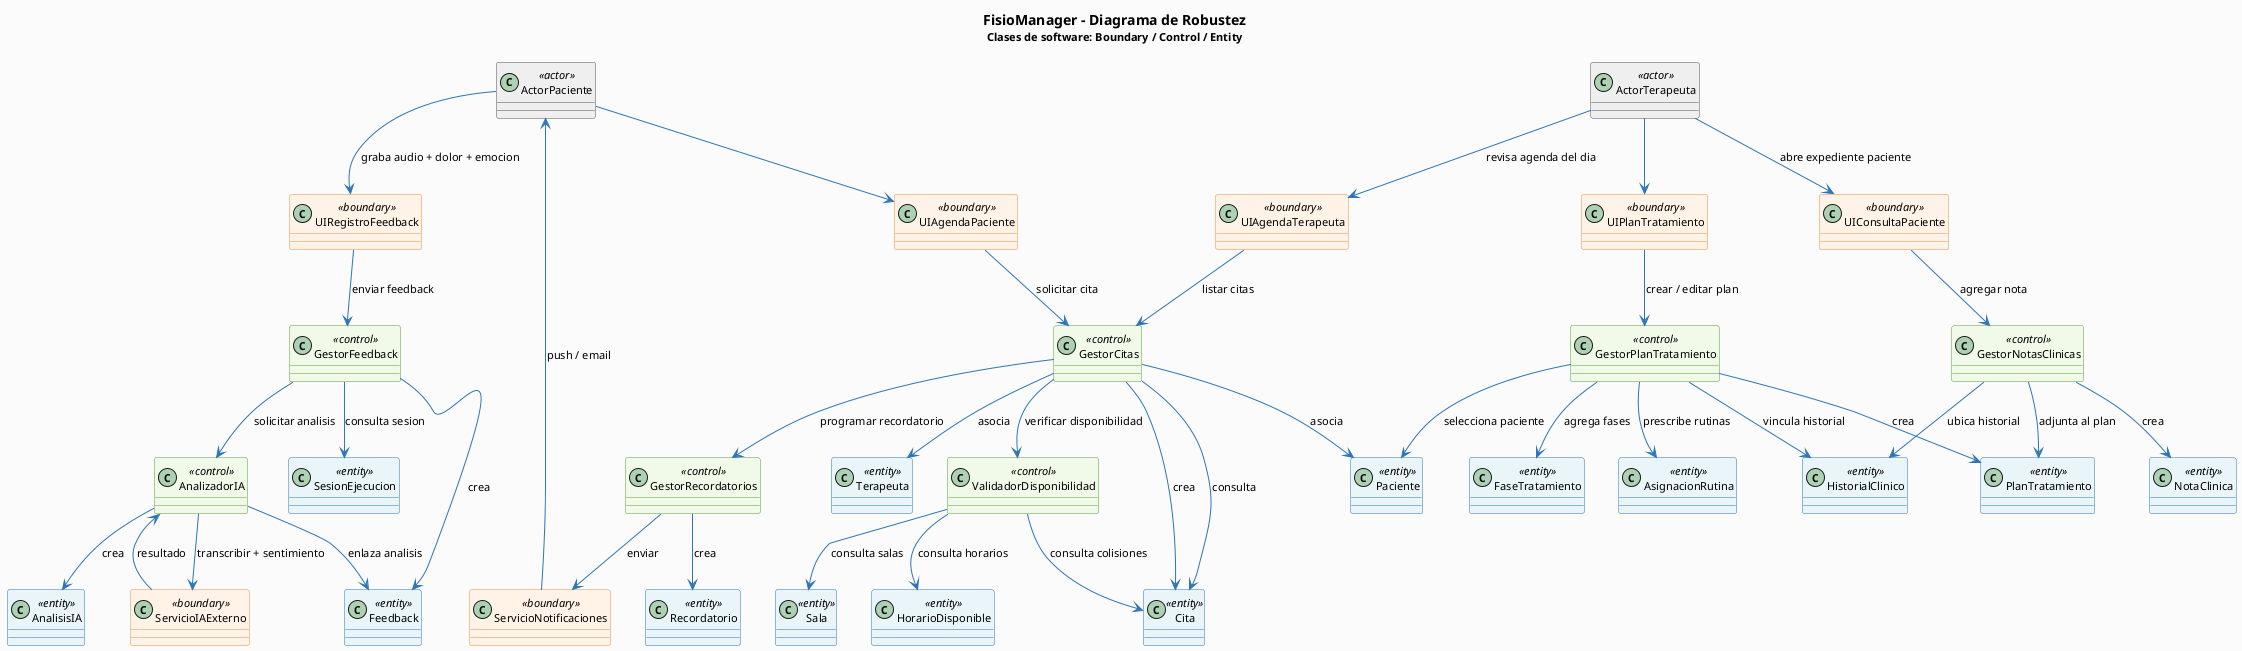

The diagram above was rendered by PlantUML. Its source (embedded in the PNG):
@startuml FisioManager_DiagramaRobustez

' FisioManager - Diagrama de Robustez (clases de software)
' Consolidado: agenda de cita, registro de feedback, prescripcion de plan
' y elaboracion de nota clinica.
'
' Clases de software (ICONIX):
'   <<actor>>     Actores externos al sistema
'   <<boundary>>  Interfaces de usuario / sistemas externos
'   <<control>>   Logica de aplicacion y orquestacion
'   <<entity>>    Entidades persistentes del dominio

skinparam backgroundColor #FAFAFA
skinparam ArrowColor #2E75B6
skinparam DefaultFontName Arial
skinparam DefaultFontSize 11
skinparam shadowing false

skinparam class {
    BackgroundColor<<actor>>     #EEEEEE
    BorderColor<<actor>>         #555555
    BackgroundColor<<boundary>>  #FFF3E6
    BorderColor<<boundary>>      #E08E45
    BackgroundColor<<control>>   #F0F8E8
    BorderColor<<control>>       #5B9D3E
    BackgroundColor<<entity>>    #E8F4F8
    BorderColor<<entity>>        #2E75B6
}

title <b>FisioManager - Diagrama de Robustez</b>\n<size:11>Clases de software: Boundary / Control / Entity</size>

' ============================================================
' ACTORES
' ============================================================
class ActorPaciente <<actor>>
class ActorTerapeuta <<actor>>

' ============================================================
' BOUNDARIES (interfaces)
' ============================================================
class UIAgendaPaciente <<boundary>>
class UIAgendaTerapeuta <<boundary>>
class UIRegistroFeedback <<boundary>>
class UIConsultaPaciente <<boundary>>
class UIPlanTratamiento <<boundary>>
class ServicioNotificaciones <<boundary>>
class ServicioIAExterno <<boundary>>

' ============================================================
' CONTROLS (logica de aplicacion)
' ============================================================
class GestorCitas <<control>>
class GestorRecordatorios <<control>>
class GestorFeedback <<control>>
class AnalizadorIA <<control>>
class GestorPlanTratamiento <<control>>
class GestorNotasClinicas <<control>>
class ValidadorDisponibilidad <<control>>

' ============================================================
' ENTITIES (dominio persistente)
' ============================================================
class Paciente <<entity>>
class Terapeuta <<entity>>
class Cita <<entity>>
class Sala <<entity>>
class HorarioDisponible <<entity>>
class Recordatorio <<entity>>
class SesionEjecucion <<entity>>
class Feedback <<entity>>
class AnalisisIA <<entity>>
class PlanTratamiento <<entity>>
class FaseTratamiento <<entity>>
class NotaClinica <<entity>>
class HistorialClinico <<entity>>
class AsignacionRutina <<entity>>

' ============================================================
' FLUJO 1: Agendar cita (Paciente)
' ============================================================
ActorPaciente --> UIAgendaPaciente
UIAgendaPaciente --> GestorCitas : solicitar cita
GestorCitas --> ValidadorDisponibilidad : verificar disponibilidad
ValidadorDisponibilidad --> HorarioDisponible : consulta horarios
ValidadorDisponibilidad --> Sala : consulta salas
ValidadorDisponibilidad --> Cita : consulta colisiones
GestorCitas --> Cita : crea
GestorCitas --> Paciente : asocia
GestorCitas --> Terapeuta : asocia
GestorCitas --> GestorRecordatorios : programar recordatorio
GestorRecordatorios --> Recordatorio : crea
GestorRecordatorios --> ServicioNotificaciones : enviar
ServicioNotificaciones --> ActorPaciente : push / email

' ============================================================
' FLUJO 2: Registrar feedback de sesion (Paciente)
' ============================================================
ActorPaciente --> UIRegistroFeedback : graba audio + dolor + emocion
UIRegistroFeedback --> GestorFeedback : enviar feedback
GestorFeedback --> SesionEjecucion : consulta sesion
GestorFeedback --> Feedback : crea
GestorFeedback --> AnalizadorIA : solicitar analisis
AnalizadorIA --> ServicioIAExterno : transcribir + sentimiento
ServicioIAExterno --> AnalizadorIA : resultado
AnalizadorIA --> AnalisisIA : crea
AnalizadorIA --> Feedback : enlaza analisis

' ============================================================
' FLUJO 3: Elaborar plan de tratamiento (Terapeuta)
' ============================================================
ActorTerapeuta --> UIPlanTratamiento
UIPlanTratamiento --> GestorPlanTratamiento : crear / editar plan
GestorPlanTratamiento --> Paciente : selecciona paciente
GestorPlanTratamiento --> PlanTratamiento : crea
GestorPlanTratamiento --> FaseTratamiento : agrega fases
GestorPlanTratamiento --> AsignacionRutina : prescribe rutinas
GestorPlanTratamiento --> HistorialClinico : vincula historial

' ============================================================
' FLUJO 4: Registrar nota clinica durante consulta (Terapeuta)
' ============================================================
ActorTerapeuta --> UIConsultaPaciente : abre expediente paciente
UIConsultaPaciente --> GestorNotasClinicas : agregar nota
GestorNotasClinicas --> HistorialClinico : ubica historial
GestorNotasClinicas --> NotaClinica : crea
GestorNotasClinicas --> PlanTratamiento : adjunta al plan

' ============================================================
' FLUJO 5: Consulta de agenda (Terapeuta)
' ============================================================
ActorTerapeuta --> UIAgendaTerapeuta : revisa agenda del dia
UIAgendaTerapeuta --> GestorCitas : listar citas
GestorCitas --> Cita : consulta

@enduml